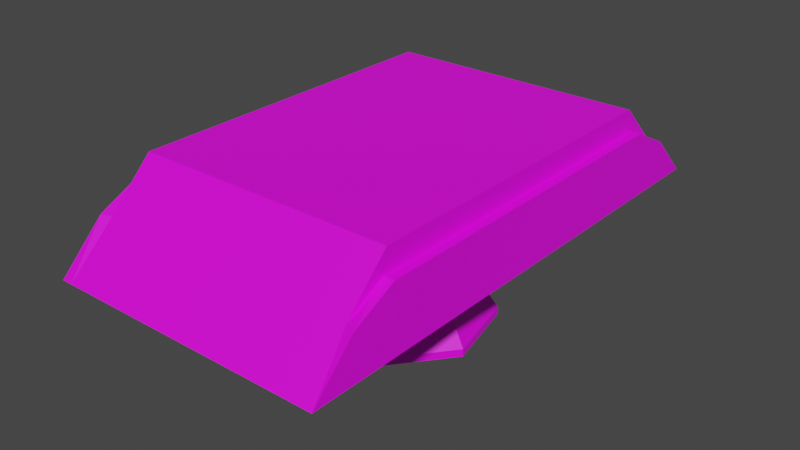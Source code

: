 # Source: model-scenario-plataform-typeA-small.blend  (saved by Blender 3.1.7; exported with 4.5.12 LTS)
import bpy
from mathutils import Matrix  # noqa: F401  (used for matrix-valued properties, if any)

bpy.ops.wm.read_factory_settings(use_empty=True)
scene = bpy.context.scene
scene.name = 'Scene'

# ---- collections
col_collection = bpy.data.collections.new('Collection'); scene.collection.children.link(col_collection)

# ---- images (referenced by path relative to the original .blend; pixels are not part of the script)
import os
ASSET_DIR = os.environ.get("B2B_ASSET_DIR", "")  # directory of the original .blend (textures are referenced by path, not embedded)
HERE = os.path.dirname(os.path.abspath(__file__))  # packed textures are extracted next to this script under _unpacked/

def load_image(name, relpath, width, height, colorspace="sRGB"):
    """Load a texture the original file referenced (path relative to the .blend, or extracted next to this script)."""
    p = next((c for c in (os.path.join(HERE, relpath), os.path.join(ASSET_DIR, relpath)) if relpath and os.path.exists(c)), "")
    if p:
        img = bpy.data.images.load(p, check_existing=True)
        img.name = name
    else:  # same state as the original file: an image datablock whose file is absent (Cycles renders it pink)
        img = bpy.data.images.new(name, width, height)
        img.source = "FILE"
        img.filepath = "//" + (relpath or name)
    img.colorspace_settings.name = colorspace
    return img
img_texture_enemy_robot_typea_tga = load_image('texture-enemy-robot-typeA.tga', 'texture-enemy-robot-typeA.tga', 1024, 1024, 'sRGB')

# ---- materials (node trees are filled in below, after node groups)
mat_material_metal = bpy.data.materials.new('material_metal')
mat_material_metal.use_transparent_shadow = False
mat_material_eraser = bpy.data.materials.new('material_eraser')
mat_material_eraser.use_transparent_shadow = False
mat_material_emissive = bpy.data.materials.new('material_emissive')
mat_material_emissive.use_transparent_shadow = False

# ---- material node trees
mat_material_metal.use_nodes = True; mat_material_metal.node_tree.nodes.clear()
_N = mat_material_metal.node_tree.nodes; _L = mat_material_metal.node_tree.links
n0 = _N.new('ShaderNodeBsdfPrincipled'); n0.name = 'Principled BSDF'; n0.location = (10, 300)
n0.distribution = 'GGX'
n0.subsurface_method = 'RANDOM_WALK_SKIN'
n0.inputs[3].default_value = 1.45
n0.inputs[27].default_value = (0.0, 0.0, 0.0, 1.0)
n0.inputs[28].default_value = 1.0
n1 = _N.new('ShaderNodeOutputMaterial'); n1.name = 'Material Output'; n1.location = (300, 300)
n2 = _N.new('ShaderNodeTexImage'); n2.name = 'Image Texture'; n2.location = (-280, 280)
n2.image = img_texture_enemy_robot_typea_tga
_L.new(n0.outputs[0], n1.inputs[0])
_L.new(n2.outputs[0], n0.inputs[0])
n1.is_active_output = True
mat_material_eraser.use_nodes = True; mat_material_eraser.node_tree.nodes.clear()
_N = mat_material_eraser.node_tree.nodes; _L = mat_material_eraser.node_tree.links
n0 = _N.new('ShaderNodeBsdfPrincipled'); n0.name = 'Principled BSDF'; n0.location = (10, 300)
n0.distribution = 'GGX'
n0.subsurface_method = 'RANDOM_WALK_SKIN'
n0.inputs[3].default_value = 1.45
n0.inputs[27].default_value = (0.0, 0.0, 0.0, 1.0)
n0.inputs[28].default_value = 1.0
n1 = _N.new('ShaderNodeOutputMaterial'); n1.name = 'Material Output'; n1.location = (300, 300)
n2 = _N.new('ShaderNodeTexImage'); n2.name = 'Image Texture'; n2.location = (-280, 280)
n2.image = img_texture_enemy_robot_typea_tga
_L.new(n0.outputs[0], n1.inputs[0])
_L.new(n2.outputs[0], n0.inputs[0])
n1.is_active_output = True
mat_material_emissive.use_nodes = True; mat_material_emissive.node_tree.nodes.clear()
_N = mat_material_emissive.node_tree.nodes; _L = mat_material_emissive.node_tree.links
n0 = _N.new('ShaderNodeBsdfPrincipled'); n0.name = 'Principled BSDF'; n0.location = (10, 300)
n0.distribution = 'GGX'
n0.subsurface_method = 'RANDOM_WALK_SKIN'
n0.inputs[3].default_value = 1.45
n0.inputs[27].default_value = (0.0, 0.0, 0.0, 1.0)
n0.inputs[28].default_value = 1.0
n1 = _N.new('ShaderNodeOutputMaterial'); n1.name = 'Material Output'; n1.location = (300, 300)
n2 = _N.new('ShaderNodeTexImage'); n2.name = 'Image Texture'; n2.location = (-280, 280)
n2.image = img_texture_enemy_robot_typea_tga
_L.new(n0.outputs[0], n1.inputs[0])
_L.new(n2.outputs[0], n0.inputs[0])
n1.is_active_output = True

# ---- world
world_world = bpy.data.worlds.new('World'); scene.world = world_world
world_world.use_nodes = True; world_world.node_tree.nodes.clear()
_N = world_world.node_tree.nodes; _L = world_world.node_tree.links
n0 = _N.new('ShaderNodeOutputWorld'); n0.name = 'World Output'; n0.location = (300, 300)
n1 = _N.new('ShaderNodeBackground'); n1.name = 'Background'; n1.location = (10, 300)
n1.inputs[0].default_value = (0.05088, 0.05088, 0.05088, 1.0)
_L.new(n1.outputs[0], n0.inputs[0])
n0.is_active_output = True
world_world.color = (0.05088, 0.05088, 0.05088)
world_world.use_sun_shadow = False
world_world.sun_shadow_jitter_overblur = 0.0

# ---- meshes
me_cube_001 = bpy.data.meshes.new('Cube.001')
me_cube_001.from_pydata([(-0.9945, -1.331, 0.001052), (-0.9945, -1.301, 0.6676), (-0.9945, 1.331, 0.001052), (-0.9945, 1.301, 0.6676), (0.9945, -1.331, 0.001052), (0.9945, -1.301, 0.6676), (0.9945, 1.331, 0.001052), (0.9945, 1.301, 0.6676), (-0.9945, -1.997, 0.001052), (0.9945, -1.997, 0.001052), (-0.9945, 2.002, 0.001052), (0.9945, 2.002, 0.001052), (0.9945, 1.331, 0.4971), (0.9945, -1.331, 0.4971), (0.9945, 1.636, 0.3343), (0.9945, -1.634, 0.3343), (-0.9945, -1.331, 0.4971), (-0.9945, 1.331, 0.4971), (-0.9945, -1.634, 0.3343), (-0.9945, 1.636, 0.3343), (1.075, 1.331, 0.4971), (1.075, 1.331, 0.001052), (1.075, -1.331, 0.001052), (1.075, -1.331, 0.4971), (1.075, -1.997, 0.001052), (1.075, 2.002, 0.001052), (1.075, 1.666, 0.3343), (1.075, -1.664, 0.3343), (-1.075, 1.331, 0.001052), (-1.075, -1.331, 0.001052), (-1.075, 1.331, 0.4971), (-1.075, -1.664, 0.3343), (-1.075, -1.997, 0.001052), (-1.075, 2.002, 0.001052), (-1.075, -1.331, 0.4971), (-1.075, 1.666, 0.3343), (1.075, 0.0, 0.001052), (1.075, -1.331, 0.3527), (1.075, -0.2855, 0.001052), (1.075, 0.3629, 0.001052), (1.075, 1.331, 0.3636), (-1.748e-08, 0.3157, -0.09815), (-1.748e-08, 0.3157, 0.004189), (0.2468, 0.1968, -0.09815), (0.2468, 0.1968, 0.004189), (0.3077, -0.07024, -0.09815), (0.3077, -0.07024, 0.004189), (0.137, -0.2844, -0.09815), (0.137, -0.2844, 0.004189), (-0.137, -0.2844, -0.09815), (-0.137, -0.2844, 0.004189), (-0.3077, -0.07024, -0.09815), (-0.3077, -0.07024, 0.004189), (-0.2468, 0.1968, -0.09815), (-0.2468, 0.1968, 0.004189), (3.96e-08, 0.7085, -0.7009), (0.554, 0.4418, -0.7009), (0.6908, -0.1577, -0.7009), (0.3074, -0.6384, -0.7009), (-0.3074, -0.6384, -0.7009), (-0.6908, -0.1577, -0.7009), (-0.554, 0.4418, -0.7009), (3.96e-08, 0.7085, -0.759), (0.554, 0.4418, -0.759), (0.6908, -0.1577, -0.759), (0.3074, -0.6384, -0.759), (-0.3074, -0.6384, -0.759), (-0.6908, -0.1577, -0.759), (-0.554, 0.4418, -0.759), (3.095e-08, 0.6002, -0.759), (0.4693, 0.3742, -0.759), (0.5852, -0.1336, -0.759), (0.2604, -0.5408, -0.759), (-0.2604, -0.5408, -0.759), (-0.5852, -0.1336, -0.759), (-0.4693, 0.3742, -0.759), (3.2e-09, 0.2377, -0.11), (0.1859, 0.1482, -0.11), (0.2318, -0.0529, -0.11), (0.1031, -0.2142, -0.11), (-0.1031, -0.2142, -0.11), (-0.2318, -0.0529, -0.11), (-0.1859, 0.1482, -0.11), (0.2222, -0.4614, -0.3995), (0.4993, -0.114, -0.3995), (-0.4004, 0.3193, -0.3995), (-0.4993, -0.114, -0.3995), (-0.2222, -0.4614, -0.3995), (1.106e-08, 0.5121, -0.3995), (0.4004, 0.3193, -0.3995), (0.2436, -0.5059, -0.4754), (-0.439, 0.3501, -0.4754), (-0.2436, -0.5059, -0.4754), (1.824e-08, 0.5615, -0.4754), (0.5474, -0.125, -0.4754), (-0.5474, -0.125, -0.4754), (0.439, 0.3501, -0.4754)], [], [(16, 1, 3, 17), (7, 12, 14), (12, 7, 5, 13), (5, 1, 18, 15), (2, 6, 4, 0), (7, 3, 1, 5), (9, 4, 22, 24), (1, 16, 18), (0, 4, 9, 8), (6, 2, 10, 11), (3, 7, 14, 19), (18, 16, 34, 31), (15, 9, 24, 27), (8, 18, 31, 32), (4, 6, 21, 39, 36, 38, 22), (15, 13, 5), (17, 19, 35, 30), (19, 17, 3), (15, 18, 8, 9), (19, 14, 11, 10), (22, 37, 23, 27, 24), (21, 40, 39), (26, 20, 40, 21, 25), (11, 14, 26, 25), (13, 15, 27, 23), (6, 11, 25, 21), (14, 12, 20, 26), (12, 13, 23, 20), (28, 30, 35, 33), (29, 34, 30, 28), (31, 34, 29, 32), (2, 0, 29, 28), (16, 17, 30, 34), (10, 2, 28, 33), (0, 8, 32, 29), (19, 10, 33, 35), (36, 20, 23), (23, 37, 38, 36), (38, 37, 22), (39, 40, 20, 36), (41, 42, 44, 43), (43, 44, 46, 45), (45, 46, 48, 47), (47, 48, 50, 49), (49, 50, 52, 51), (57, 58, 65, 64), (51, 52, 54, 53), (53, 54, 42, 41), (94, 90, 58, 57), (95, 91, 61, 60), (90, 92, 59, 58), (91, 93, 55, 61), (96, 94, 57, 56), (92, 95, 60, 59), (93, 96, 56, 55), (68, 62, 69, 75), (55, 56, 63, 62), (60, 61, 68, 67), (58, 59, 66, 65), (56, 57, 64, 63), (61, 55, 62, 68), (59, 60, 67, 66), (74, 75, 82, 81), (66, 67, 74, 73), (64, 65, 72, 71), (62, 63, 70, 69), (67, 68, 75, 74), (65, 66, 73, 72), (63, 64, 71, 70), (76, 77, 78, 79, 80, 81, 82), (72, 73, 80, 79), (70, 71, 78, 77), (75, 69, 76, 82), (73, 74, 81, 80), (71, 72, 79, 78), (69, 70, 77, 76), (41, 43, 89, 88), (49, 51, 86, 87), (43, 45, 84, 89), (53, 41, 88, 85), (47, 49, 87, 83), (51, 53, 85, 86), (45, 47, 83, 84), (88, 89, 96, 93), (87, 86, 95, 92), (89, 84, 94, 96), (85, 88, 93, 91), (83, 87, 92, 90), (86, 85, 91, 95), (84, 83, 90, 94)])
me_cube_001.polygons.foreach_set('material_index', [1, 1, 1, 1, 0, 1, 0, 1, 0, 0, 1, 0, 0, 0, 0, 1, 0, 1, 1, 1, 0, 0, 0, 0, 0, 0, 0, 0, 0, 0, 0, 0, 0, 0, 0, 0, 0, 2, 0, 2, 0, 0, 0, 0, 0, 2, 0, 0, 0, 0, 0, 0, 0, 0, 0, 0, 2, 2, 2, 2, 2, 2, 0, 0, 0, 0, 0, 0, 0, 0, 0, 0, 0, 0, 0, 0, 0, 0, 0, 0, 0, 0, 0, 2, 2, 2, 2, 2, 2, 2])
_uv = me_cube_001.uv_layers.new(name='UVMap')
_uv.uv.foreach_set('vector', [0.4267, 0.2502, 0.4664, 0.2519, 0.4664, 0.4036, 0.4267, 0.4054, 0.1368, 0.2522, 0.09708, 0.2504, 0.05919, 0.2326, 0.09708, 0.2504, 0.1368, 0.2522, 0.1368, 0.4038, 0.09708, 0.4056, 0.381, 0.2211, 0.2258, 0.2211, 0.2258, 0.1411, 0.381, 0.1411, 0.4105, 0.5376, 0.4105, 0.675, 0.2731, 0.675, 0.2731, 0.5376, 0.3775, 0.2325, 0.3775, 0.3877, 0.2258, 0.3877, 0.2258, 0.2325, 0.5287, 0.9235, 0.5631, 0.9235, 0.5631, 0.9291, 0.5287, 0.9291, 0.4664, 0.2519, 0.4267, 0.2502, 0.3889, 0.2325, 0.5631, 0.7861, 0.5631, 0.9235, 0.5287, 0.9235, 0.5287, 0.7861, 0.6063, 0.8201, 0.6063, 0.6827, 0.6409, 0.6827, 0.6409, 0.8201, 0.2144, 0.2212, 0.05919, 0.2212, 0.05919, 0.1412, 0.2144, 0.1412, 0.7269, 0.748, 0.7269, 0.7836, 0.7214, 0.7836, 0.7214, 0.7477, 0.7199, 0.9045, 0.7199, 0.8336, 0.7254, 0.8336, 0.7254, 0.9042, 0.7269, 0.6772, 0.7269, 0.748, 0.7214, 0.7477, 0.7214, 0.6772, 0.2731, 0.675, 0.4105, 0.675, 0.4105, 0.6805, 0.3605, 0.6805, 0.3418, 0.6805, 0.3271, 0.6805, 0.2731, 0.6805, 0.05919, 0.4233, 0.09708, 0.4056, 0.1368, 0.4038, 0.7119, 0.8336, 0.7108, 0.8691, 0.7051, 0.8695, 0.7065, 0.8339, 0.3889, 0.4232, 0.4267, 0.4054, 0.4664, 0.4036, 0.381, 0.1411, 0.2258, 0.1411, 0.2258, 0.06071, 0.381, 0.06071, 0.2144, 0.1412, 0.05919, 0.1412, 0.05919, 0.06071, 0.2144, 0.06071, 0.6406, 0.8336, 0.6406, 0.9061, 0.6406, 0.9359, 0.6234, 0.9023, 0.6063, 0.8337, 0.323, 0.8274, 0.323, 0.9021, 0.2731, 0.8275, 0.3632, 0.8618, 0.3805, 0.8282, 0.3805, 0.8557, 0.3805, 0.9305, 0.3459, 0.9305, 0.7142, 0.6383, 0.7132, 0.5677, 0.7182, 0.5677, 0.7196, 0.6381, 0.7199, 0.9401, 0.7199, 0.9045, 0.7254, 0.9042, 0.7254, 0.9401, 0.6063, 0.8201, 0.6409, 0.8201, 0.6409, 0.8256, 0.6063, 0.8256, 0.7132, 0.5677, 0.7142, 0.5323, 0.7196, 0.532, 0.7182, 0.5677, 0.3941, 0.8282, 0.3941, 0.9656, 0.3885, 0.9656, 0.3885, 0.8282, 0.6826, 0.6774, 0.6826, 0.7796, 0.6658, 0.746, 0.6489, 0.6772, 0.4185, 0.678, 0.5207, 0.6772, 0.5207, 0.8107, 0.4185, 0.8115, 0.6879, 0.5656, 0.7043, 0.532, 0.7052, 0.6342, 0.6718, 0.6342, 0.4105, 0.5376, 0.2731, 0.5376, 0.2731, 0.532, 0.4105, 0.532, 0.4021, 0.9656, 0.4021, 0.8282, 0.4076, 0.8282, 0.4076, 0.9656, 0.6409, 0.6827, 0.6063, 0.6827, 0.6063, 0.6772, 0.6409, 0.6772, 0.5631, 0.7861, 0.5287, 0.7861, 0.5287, 0.7806, 0.5631, 0.7806, 0.7108, 0.8691, 0.7119, 0.9397, 0.7065, 0.9399, 0.7051, 0.8695, 0.4185, 0.6004, 0.5207, 0.532, 0.5207, 0.6691, 0.5791, 0.03242, 0.626, 0.1224, 0.5791, 0.4265, 0.5352, 0.4498, 0.5869, 0.6224, 0.5869, 0.532, 0.6301, 0.5902, 0.6413, 0.4146, 0.642, 0.1103, 0.694, 0.03242, 0.694, 0.4494, 0.5869, 0.6462, 0.6078, 0.6455, 0.6087, 0.6635, 0.5877, 0.6642, 0.663, 0.7877, 0.663, 0.8088, 0.6489, 0.8087, 0.6489, 0.7876, 0.5919, 0.9642, 0.5711, 0.9642, 0.5729, 0.9524, 0.5937, 0.9524, 0.5937, 0.9524, 0.5729, 0.9524, 0.5729, 0.9335, 0.5937, 0.9335, 0.5937, 0.9335, 0.5729, 0.9335, 0.5711, 0.9217, 0.5919, 0.9217, 0.7093, 0.3579, 0.7155, 0.2676, 0.7562, 0.2676, 0.75, 0.3579, 0.5601, 0.6566, 0.5601, 0.6355, 0.5745, 0.6355, 0.5745, 0.6566, 0.5877, 0.6311, 0.6087, 0.6304, 0.6078, 0.6455, 0.5869, 0.6462, 0.5789, 0.5419, 0.5757, 0.5629, 0.5287, 0.5585, 0.5328, 0.532, 0.3327, 0.9569, 0.3071, 0.9569, 0.3045, 0.9101, 0.3368, 0.9101, 0.5757, 0.5629, 0.5757, 0.5966, 0.5287, 0.601, 0.5287, 0.5585, 0.6971, 0.841, 0.6957, 0.8679, 0.6486, 0.8676, 0.6504, 0.8336, 0.6762, 0.9627, 0.6512, 0.9627, 0.6486, 0.916, 0.6801, 0.916, 0.5757, 0.5966, 0.5789, 0.6176, 0.5328, 0.6275, 0.5287, 0.601, 0.6957, 0.8679, 0.6971, 0.8999, 0.6504, 0.908, 0.6486, 0.8676, 0.5425, 0.7631, 0.5287, 0.7249, 0.5343, 0.7249, 0.546, 0.7573, 0.951, 0.03242, 0.9477, 0.09823, 0.9069, 0.09978, 0.9103, 0.03397, 0.8916, 0.03464, 0.8856, 0.1448, 0.845, 0.1426, 0.851, 0.03242, 0.7155, 0.2676, 0.7155, 0.1227, 0.7562, 0.1227, 0.7562, 0.2676, 0.9477, 0.09823, 0.951, 0.2073, 0.9103, 0.2089, 0.9069, 0.09978, 0.8856, 0.1448, 0.8916, 0.2283, 0.851, 0.2261, 0.845, 0.1426, 0.7155, 0.1227, 0.7093, 0.03242, 0.75, 0.03242, 0.7562, 0.1227, 0.6638, 0.6652, 0.6381, 0.6652, 0.6523, 0.532, 0.6625, 0.532, 0.5983, 0.7461, 0.5734, 0.7726, 0.5722, 0.7653, 0.5932, 0.7429, 0.5734, 0.6772, 0.5983, 0.7036, 0.5932, 0.7069, 0.5722, 0.6845, 0.5287, 0.7249, 0.5425, 0.6866, 0.546, 0.6925, 0.5343, 0.7249, 0.5734, 0.7726, 0.5425, 0.7631, 0.546, 0.7573, 0.5722, 0.7653, 0.5983, 0.7036, 0.5983, 0.7461, 0.5932, 0.7429, 0.5932, 0.7069, 0.5425, 0.6866, 0.5734, 0.6772, 0.5722, 0.6845, 0.546, 0.6925, 0.5287, 0.6515, 0.5334, 0.6387, 0.5438, 0.6355, 0.5521, 0.6444, 0.5521, 0.6586, 0.5438, 0.6675, 0.5334, 0.6643, 0.4077, 0.8202, 0.3728, 0.8186, 0.381, 0.6885, 0.3949, 0.6891, 0.4911, 0.8195, 0.5147, 0.8203, 0.5147, 0.9532, 0.5053, 0.9529, 0.3379, 0.8194, 0.3055, 0.8175, 0.3055, 0.6885, 0.3184, 0.6893, 0.3728, 0.8186, 0.3459, 0.8202, 0.3704, 0.6891, 0.381, 0.6885, 0.5969, 0.9135, 0.5711, 0.9137, 0.5867, 0.7807, 0.5969, 0.7806, 0.3055, 0.8175, 0.2731, 0.8194, 0.2927, 0.6893, 0.3055, 0.6885, 0.4473, 0.9595, 0.4293, 0.9603, 0.4185, 0.8978, 0.4477, 0.8965, 0.4813, 0.8635, 0.4831, 0.8753, 0.4214, 0.8885, 0.4185, 0.8694, 0.6959, 0.6772, 0.7099, 0.6772, 0.7134, 0.7396, 0.6906, 0.7396, 0.4624, 0.9603, 0.4473, 0.9595, 0.4477, 0.8965, 0.4722, 0.8978, 0.4813, 0.8446, 0.4813, 0.8635, 0.4185, 0.8694, 0.4185, 0.8387, 0.2785, 0.9101, 0.2929, 0.9101, 0.2964, 0.9726, 0.2731, 0.9726, 0.4831, 0.8328, 0.4813, 0.8446, 0.4185, 0.8387, 0.4214, 0.8195, 0.8278, 0.3122, 0.8254, 0.3598, 0.7715, 0.3578, 0.7742, 0.3056, 0.776, 0.109, 0.7715, 0.04378, 0.8248, 0.03242, 0.8297, 0.104, 0.8254, 0.3598, 0.8278, 0.4386, 0.7742, 0.4442, 0.7715, 0.3578, 0.8991, 0.3313, 0.9035, 0.3917, 0.8498, 0.3971, 0.845, 0.3309, 0.776, 0.2137, 0.776, 0.109, 0.8297, 0.104, 0.8297, 0.2188, 0.9035, 0.2517, 0.8991, 0.3313, 0.845, 0.3309, 0.8498, 0.2436, 0.7715, 0.279, 0.776, 0.2137, 0.8297, 0.2188, 0.8248, 0.2903])
me_cube_001.materials.append(mat_material_metal)
me_cube_001.materials.append(mat_material_eraser)
me_cube_001.materials.append(mat_material_emissive)
me_cube_001.use_remesh_fix_poles = True
me_cube_001.use_remesh_preserve_attributes = False
me_cube_001.update()

# ---- objects
ob_mesh = bpy.data.objects.new('mesh', me_cube_001)

# ---- transforms, parenting, visibility, modifiers, constraints
ob_mesh.location = (0.0, 0.0, 0.0)

# ---- collection membership
col_collection.objects.link(ob_mesh)

# ---- scene / render settings (as saved in the file)
scene.frame_start = 1; scene.frame_end = 250; scene.frame_set(1)
scene.render.engine = 'BLENDER_EEVEE_NEXT'
scene.cycles.sampling_pattern = 'TABULATED_SOBOL'
scene.cycles.use_light_tree = False
scene.view_settings.view_transform = 'Filmic'
bpy.context.view_layer.update()

# ---- added for rendering (the .blend has no active camera and no usable light): camera, sun
cam_auto = bpy.data.cameras.new('AutoCamera')
cam_auto.lens = 50.0
cam_auto.sensor_width = 36.0
cam_auto.clip_end = 1000.0
ob_auto_camera = bpy.data.objects.new('AutoCamera', cam_auto)
scene.collection.objects.link(ob_auto_camera)
ob_auto_camera.location = (4.40291, -5.28094, 3.47664)
ob_auto_camera.rotation_euler = (1.09748, -7.21219e-08, 0.694738)
scene.camera = ob_auto_camera
light_auto_sun = bpy.data.lights.new('AutoSun', 'SUN')
light_auto_sun.energy = 3.0
light_auto_sun.angle = 0.0523599
ob_auto_sun = bpy.data.objects.new('AutoSun', light_auto_sun)
scene.collection.objects.link(ob_auto_sun)
ob_auto_sun.rotation_euler = (0.872665, 0.174533, 0.523599)
bpy.context.view_layer.update()
